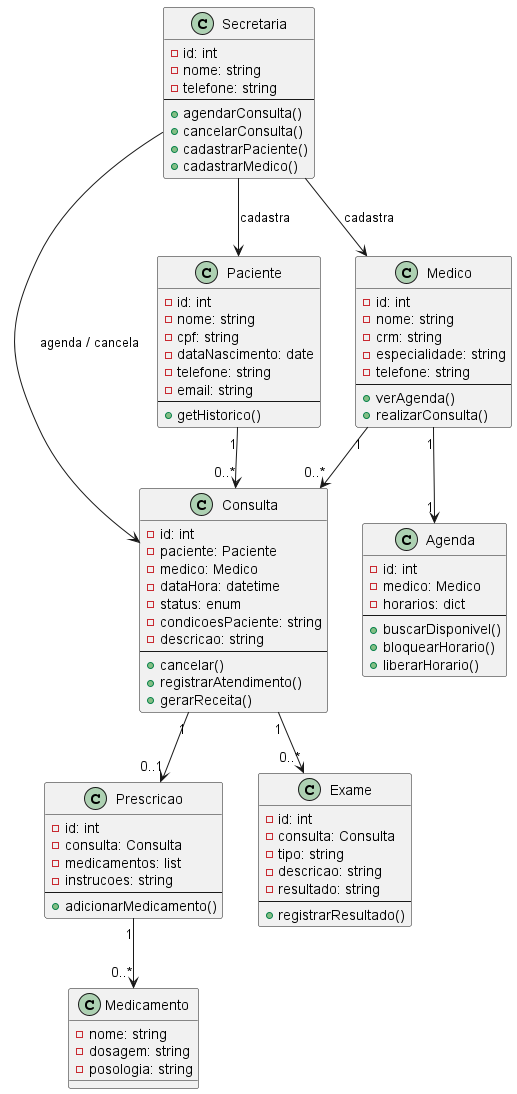

The diagram above was rendered by PlantUML. Its source (embedded in the PNG):
@startuml

class Secretaria {
  - id: int
  - nome: string
  - telefone: string
  --
  + agendarConsulta()
  + cancelarConsulta()
  + cadastrarPaciente()
  + cadastrarMedico()
}

class Paciente {
  - id: int
  - nome: string
  - cpf: string
  - dataNascimento: date
  - telefone: string
  - email: string
  --
  + getHistorico()
}

class Medico {
  - id: int
  - nome: string
  - crm: string
  - especialidade: string
  - telefone: string
  --
  + verAgenda()
  + realizarConsulta()
}

class Agenda {
  - id: int
  - medico: Medico
  - horarios: dict
  --
  + buscarDisponivel()
  + bloquearHorario()
  + liberarHorario()
}

class Consulta {
  - id: int
  - paciente: Paciente
  - medico: Medico
  - dataHora: datetime
  - status: enum
  - condicoesPaciente: string
  - descricao: string
  --
  + cancelar()
  + registrarAtendimento()
  + gerarReceita()
}

class Prescricao {
  - id: int
  - consulta: Consulta
  - medicamentos: list
  - instrucoes: string
  --
  + adicionarMedicamento()
}

class Medicamento {
  - nome: string
  - dosagem: string
  - posologia: string
}

class Exame {
  - id: int
  - consulta: Consulta
  - tipo: string
  - descricao: string
  - resultado: string
  --
  + registrarResultado()
}

Secretaria --> Paciente : cadastra
Secretaria --> Medico : cadastra
Secretaria --> Consulta : agenda / cancela

Paciente "1" --> "0..*" Consulta
Medico "1" --> "0..*" Consulta
Medico "1" --> "1" Agenda

Consulta "1" --> "0..1" Prescricao
Consulta "1" --> "0..*" Exame
Prescricao "1" --> "0..*" Medicamento

@enduml